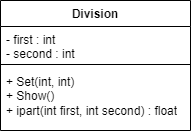

The diagram above was exported from draw.io. Its source (the exported page's mxGraphModel, read from the mxfile embedded in the PNG):
<mxGraphModel dx="694" dy="301" grid="1" gridSize="10" guides="1" tooltips="1" connect="1" arrows="1" fold="1" page="1" pageScale="1" pageWidth="827" pageHeight="1169" math="0" shadow="0">
  <root>
    <mxCell id="0" />
    <mxCell id="1" parent="0" />
    <mxCell id="7NjZY4kW9wPce89TTtN7-204" style="edgeStyle=orthogonalEdgeStyle;rounded=0;orthogonalLoop=1;jettySize=auto;html=1;exitX=1;exitY=0.5;exitDx=0;exitDy=0;entryX=0.5;entryY=0;entryDx=0;entryDy=0;" parent="1" edge="1">
      <mxGeometry relative="1" as="geometry">
        <mxPoint x="1420" y="550" as="sourcePoint" />
        <Array as="points">
          <mxPoint x="1470" y="550" />
          <mxPoint x="1470" y="680" />
          <mxPoint x="1330" y="680" />
        </Array>
      </mxGeometry>
    </mxCell>
    <mxCell id="LwDJ9_bF59ptO0BEYLhL-1" value="Division" style="swimlane;fontStyle=1;align=center;verticalAlign=top;childLayout=stackLayout;horizontal=1;startSize=26;horizontalStack=0;resizeParent=1;resizeParentMax=0;resizeLast=0;collapsible=1;marginBottom=0;whiteSpace=wrap;html=1;" vertex="1" parent="1">
      <mxGeometry x="320" y="480" width="190" height="130" as="geometry" />
    </mxCell>
    <mxCell id="LwDJ9_bF59ptO0BEYLhL-2" value="- first : int&amp;nbsp;&lt;div&gt;- second : int&lt;/div&gt;" style="text;strokeColor=none;fillColor=none;align=left;verticalAlign=top;spacingLeft=4;spacingRight=4;overflow=hidden;rotatable=0;points=[[0,0.5],[1,0.5]];portConstraint=eastwest;whiteSpace=wrap;html=1;" vertex="1" parent="LwDJ9_bF59ptO0BEYLhL-1">
      <mxGeometry y="26" width="190" height="34" as="geometry" />
    </mxCell>
    <mxCell id="LwDJ9_bF59ptO0BEYLhL-3" value="" style="line;strokeWidth=1;fillColor=none;align=left;verticalAlign=middle;spacingTop=-1;spacingLeft=3;spacingRight=3;rotatable=0;labelPosition=right;points=[];portConstraint=eastwest;strokeColor=inherit;" vertex="1" parent="LwDJ9_bF59ptO0BEYLhL-1">
      <mxGeometry y="60" width="190" height="8" as="geometry" />
    </mxCell>
    <mxCell id="LwDJ9_bF59ptO0BEYLhL-4" value="&lt;div&gt;+ Set(int, int)&lt;/div&gt;&lt;div&gt;&lt;span style=&quot;background-color: initial;&quot;&gt;+ Show()&lt;/span&gt;&lt;/div&gt;&lt;div&gt;&lt;span style=&quot;background-color: initial;&quot;&gt;+ ipart(int first, int second) : float&lt;/span&gt;&lt;/div&gt;" style="text;strokeColor=none;fillColor=none;align=left;verticalAlign=top;spacingLeft=4;spacingRight=4;overflow=hidden;rotatable=0;points=[[0,0.5],[1,0.5]];portConstraint=eastwest;whiteSpace=wrap;html=1;" vertex="1" parent="LwDJ9_bF59ptO0BEYLhL-1">
      <mxGeometry y="68" width="190" height="62" as="geometry" />
    </mxCell>
  </root>
</mxGraphModel>